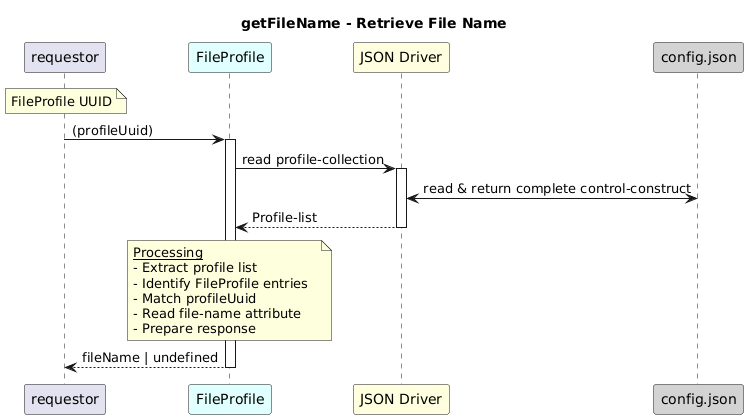

The diagram above was rendered by PlantUML. Its source (embedded in the PNG):
@startuml
skinparam responseMessageBelowArrow true

title
getFileName - Retrieve File Name
end title

participant "requestor" as requestor
participant "FileProfile" as fp #LightCyan
participant "JSON Driver" as jd #LightYellow
participant "config.json" as cfg #LightGrey

note over requestor
   FileProfile UUID
end note

requestor -> fp: (profileUuid)
activate fp

fp -> jd: read profile-collection
activate jd

jd <-> cfg: read & return complete control-construct

jd --> fp: Profile-list
deactivate jd

note over fp
  <u>Processing</u>
  - Extract profile list  
  - Identify FileProfile entries  
  - Match profileUuid  
  - Read file-name attribute  
  - Prepare response
end note

fp --> requestor: fileName | undefined
deactivate fp
@enduml